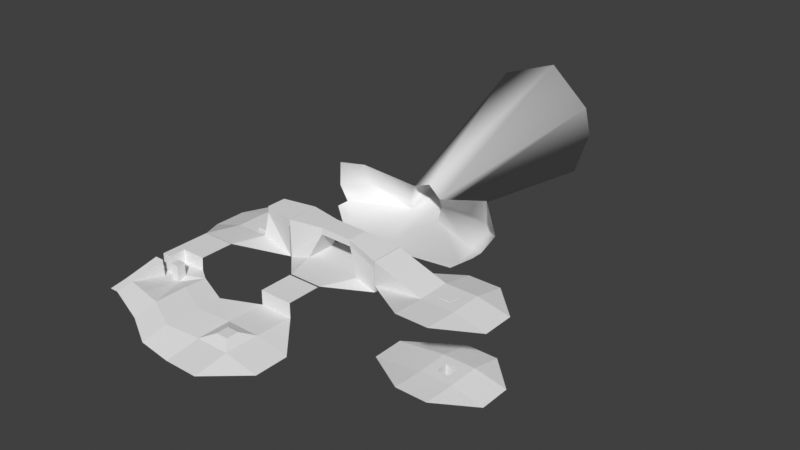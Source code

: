 # Source: fire_trials.blend  (saved by Blender 4.2.66; exported with 4.5.12 LTS)
import bpy
from mathutils import Matrix  # noqa: F401  (used for matrix-valued properties, if any)

bpy.ops.wm.read_factory_settings(use_empty=True)
scene = bpy.context.scene
scene.name = 'Scene'

# ---- collections
col_room_entry = bpy.data.collections.new('room_entry'); scene.collection.children.link(col_room_entry)
col_room_crossing = bpy.data.collections.new('room_crossing'); scene.collection.children.link(col_room_crossing)
col_room_upgrade = bpy.data.collections.new('room_upgrade'); scene.collection.children.link(col_room_upgrade)
col_room_elevator = bpy.data.collections.new('room_elevator'); scene.collection.children.link(col_room_elevator)
col_room_fire_spin = bpy.data.collections.new('room_fire_spin'); scene.collection.children.link(col_room_fire_spin)

# ---- materials (node trees are filled in below, after node groups)
mat_terraintest_default_to_white = bpy.data.materials.new('terraintest_default_to_white')
mat_terraintest_leaves_to_white = bpy.data.materials.new('terraintest_leaves_to_white')
mat_terraintest_treetrunks_to_white = bpy.data.materials.new('terraintest_treetrunks_to_white')
mat_vtx_color_add_alpha = bpy.data.materials.new('vtx_color_add_alpha')
mat_terraintest_treetrunks = bpy.data.materials.new('terraintest_treetrunks')
mat_checker = bpy.data.materials.new('checker')

# ---- node groups
ng_geometry_nodes_001 = bpy.data.node_groups.new('Geometry Nodes.001', 'GeometryNodeTree')
_s = ng_geometry_nodes_001.interface.new_socket(name='Geometry', in_out='OUTPUT', socket_type='NodeSocketGeometry')
_s = ng_geometry_nodes_001.interface.new_socket(name='Geometry', in_out='INPUT', socket_type='NodeSocketGeometry')
ng_geometry_nodes_001.is_modifier = True
_N = ng_geometry_nodes_001.nodes; _L = ng_geometry_nodes_001.links
n0 = _N.new('NodeGroupInput'); n0.name = 'Group Input'; n0.location = (-680, -6)
n1 = _N.new('NodeGroupOutput'); n1.name = 'Group Output'; n1.location = (257, 28)
n2 = _N.new('GeometryNodeInputNamedAttribute'); n2.name = 'Named Attribute'; n2.location = (-382, -142)
n2.data_type = 'FLOAT_COLOR'
n2.inputs[0].default_value = 'Col'
n3 = _N.new('GeometryNodeStoreNamedAttribute'); n3.name = 'Store Named Attribute'; n3.location = (-10, 27)
n3.data_type = 'BYTE_COLOR'
n3.domain = 'CORNER'
n3.inputs[2].default_value = 'Col'
_L.new(n3.outputs[0], n1.inputs[0])
_L.new(n0.outputs[0], n3.inputs[0])
_L.new(n2.outputs[0], n3.inputs[3])
n1.is_active_output = True

# ---- material node trees

# ---- world
world_world = bpy.data.worlds.new('World'); scene.world = world_world
world_world.use_nodes = True; world_world.node_tree.nodes.clear()
_N = world_world.node_tree.nodes; _L = world_world.node_tree.links
n0 = _N.new('ShaderNodeOutputWorld'); n0.name = 'World Output'; n0.location = (300, 300)
n1 = _N.new('ShaderNodeBackground'); n1.name = 'Background'; n1.location = (10, 300)
n1.inputs[0].default_value = (0.05088, 0.05088, 0.05088, 1.0)
_L.new(n1.outputs[0], n0.inputs[0])
n0.is_active_output = True
world_world.color = (0.05088, 0.05088, 0.05088)
world_world.sun_shadow_jitter_overblur = 0.0

# ---- meshes
me_landscape_detailed_009 = bpy.data.meshes.new('landscape_detailed.009')
me_landscape_detailed_009.from_pydata([(-0.1342, -6.358, -13.17), (-4.33, -9.883, -12.78), (-3.691, -10.16, -6.486), (3.739, -9.92, -7.813), (4.102, -9.67, -10.06), (0.6072, -10.02, -4.931), (-4.606, -10.52, -10.05), (3.087, -9.837, -13.42), (0.167, 40.49, -13.34), (10.61, 38.43, -15.39), (-14.2, 36.24, -4.505), (12.72, 38.17, 2.698), (2.614, 37.83, 11.99), (13.89, 38.97, -4.567), (-13.31, 38.28, -13.32), (-11.25, 37.38, 6.979), (0.238, -22.55, -14.57), (-13.69, -20.78, -14.57), (18.02, -21.07, -14.57), (-12.97, -12.9, -13.14), (-14.17, -15.83, -2.121), (-15.88, -11.72, -9.063), (-18.29, -17.54, -12.19), (-18.21, -19.7, -1.245), (-20.44, -17.62, -8.498), (18.27, -11.93, -2.942), (19.17, -10.13, -9.805), (15.5, -13.04, -15.4), (22.3, -16.22, -3.356), (23.43, -15.45, -8.558), (20.28, -15.97, -13.57), (4.053, -22.55, -14.57), (-3.325, -22.55, -14.57), (0.238, -26.49, -14.49), (-13.69, -24.09, -14.57), (18.02, -24.38, -14.57), (-18.29, -20.85, -12.19), (20.28, -19.27, -13.57), (4.053, -26.49, -14.49), (-3.325, -26.49, -14.49)], [], [(4, 13, 9), (1, 14, 10), (11, 8, 13), (4, 3, 11), (3, 5, 12), (0, 7, 9), (2, 6, 10), (10, 8, 15), (14, 8, 10), (15, 8, 12), (12, 8, 11), (5, 2, 15), (0, 8, 14), (13, 8, 9), (4, 9, 7), (1, 10, 6), (4, 11, 13), (3, 12, 11), (0, 9, 8), (2, 10, 15), (5, 15, 12), (0, 14, 1), (0, 1, 17, 32, 16), (7, 0, 16, 31, 18), (1, 6, 21, 19), (6, 2, 20, 21), (19, 21, 24, 22), (21, 20, 23, 24), (4, 7, 27, 26), (3, 4, 26, 25), (26, 27, 30, 29), (25, 26, 29, 28), (1, 19, 22, 17), (18, 30, 27, 7), (30, 18, 35, 37), (31, 16, 33, 38), (18, 31, 38, 35), (17, 22, 36, 34), (32, 17, 34, 39), (16, 32, 39, 33)])
me_landscape_detailed_009.polygons.foreach_set('use_smooth', [True] * 40)
me_landscape_detailed_009.polygons.foreach_set('material_index', [2, 2, 3, 2, 1, 0, 2, 3, 3, 3, 3, 1, 0, 3, 2, 2, 2, 1, 0, 2, 1, 0, 0, 0, 4, 4, 4, 4, 4, 4, 4, 4, 0, 0, 0, 0, 0, 0, 0, 0])
_uv = me_landscape_detailed_009.uv_layers.new(name='UVMap')
_uv.uv.foreach_set('vector', [-8.494, 0.5974, -8.922, 0.5765, -9.076, 0.01691, -9.832, 0.01691, -9.304, 0.01691, -9.351, 0.5508, -6.2, -3.674, -6.955, -3.137, -6.185, -3.292, -8.494, 0.5974, -8.543, 0.986, -8.97, 0.986, 10.27, -0.6478, 10.59, -0.1464, 10.95, -0.5929, -6.955, -3.137, -6.565, -2.899, -6.565, -2.899, -9.721, 0.986, -9.856, 0.559, -9.351, 0.5508, -7.318, -3.772, -6.955, -3.137, -6.966, -4.181, -7.448, -3.42, -6.955, -3.137, -7.318, -3.772, -6.966, -4.181, -6.955, -3.137, -6.41, -4.105, -6.41, -4.105, -6.955, -3.137, -6.2, -3.674, 10.59, -0.1464, 11.17, 0.03701, 11.35, -0.3526, -6.955, -3.137, -6.955, -3.137, -7.448, -3.42, -6.185, -3.292, -6.955, -3.137, -6.565, -2.899, -8.494, 0.5974, -9.076, 0.01691, -8.65, 0.01691, -9.832, 0.01691, -9.351, 0.5508, -9.856, 0.559, -8.494, 0.5974, -8.97, 0.986, -8.922, 0.5765, 10.27, -0.6478, 10.95, -0.5929, 10.64, -0.9819, -6.955, -3.137, -6.565, -2.899, -6.955, -3.137, -9.721, 0.986, -9.351, 0.5508, -9.194, 0.986, 10.59, -0.1464, 11.35, -0.3526, 10.95, -0.5929, -6.955, -3.137, -7.448, -3.42, -7.448, -3.42, -6.955, -3.137, -7.448, -3.42, -7.448, -3.42, -7.202, -3.279, -6.955, -3.137, -6.565, -2.899, -6.955, -3.137, -6.955, -3.137, -6.76, -3.018, -6.565, -2.899, -9.832, 0.01691, -9.856, 0.559, -9.856, 0.559, -9.832, 0.01691, -9.856, 0.559, -9.721, 0.986, -9.721, 0.986, -9.856, 0.559, -9.832, 0.01691, -9.856, 0.559, -9.856, 0.559, -9.832, 0.01691, -9.856, 0.559, -9.721, 0.986, -9.721, 0.986, -9.856, 0.559, -8.494, 0.5974, -8.65, 0.01691, -8.65, 0.01691, -8.494, 0.5974, -8.543, 0.986, -8.494, 0.5974, -8.494, 0.5974, -8.543, 0.986, -8.494, 0.5974, -8.65, 0.01691, -8.65, 0.01691, -8.494, 0.5974, -8.543, 0.986, -8.494, 0.5974, -8.494, 0.5974, -8.543, 0.986, -9.832, 0.01691, -9.832, 0.01691, -9.832, 0.01691, -7.448, -3.42, -6.565, -2.899, -8.65, 0.01691, -8.65, 0.01691, -8.65, 0.01691, -8.65, 0.01691, -6.565, -2.899, -6.565, -2.899, -8.65, 0.01691, -6.76, -3.018, -6.955, -3.137, -6.955, -3.137, -6.76, -3.018, -6.565, -2.899, -6.76, -3.018, -6.76, -3.018, -6.565, -2.899, -7.448, -3.42, -9.832, 0.01691, -9.832, 0.01691, -7.448, -3.42, -7.202, -3.279, -7.448, -3.42, -7.448, -3.42, -7.202, -3.279, -6.955, -3.137, -7.202, -3.279, -7.202, -3.279, -6.955, -3.137])
_ca = me_landscape_detailed_009.color_attributes.new('Col', 'BYTE_COLOR', 'CORNER')
_ca.data.foreach_set('color', [0.08866, 0.1046, 0.4179, 1.0, 0.0356, 0.05448, 0.05951, 1.0, 0.02217, 0.0331, 0.03689, 1.0, 0.2016, 0.2423, 1.0, 1.0, 0.02217, 0.0331, 0.03689, 1.0, 0.02217, 0.0331, 0.03689, 1.0, 0.02217, 0.0331, 0.03689, 1.0, 0.02217, 0.0331, 0.03689, 1.0, 0.0356, 0.05448, 0.05951, 1.0, 0.08866, 0.1046, 0.4179, 1.0, 0.06125, 0.07036, 0.2747, 1.0, 0.02217, 0.0331, 0.03689, 1.0, 0.06125, 0.07036, 0.2747, 1.0, 0.0185, 0.0185, 0.03689, 1.0, 0.02217, 0.0331, 0.03689, 1.0, 0.0185, 0.0185, 0.03689, 1.0, 0.0185, 0.0185, 0.03689, 1.0, 0.02217, 0.0331, 0.03689, 1.0, 0.02624, 0.0331, 0.05448, 1.0, 0.0185, 0.0185, 0.03689, 1.0, 0.02217, 0.0331, 0.03689, 1.0, 0.02217, 0.0331, 0.03689, 1.0, 0.02217, 0.0331, 0.03689, 1.0, 0.02217, 0.0331, 0.03689, 1.0, 0.02217, 0.0331, 0.03689, 1.0, 0.02217, 0.0331, 0.03689, 1.0, 0.02217, 0.0331, 0.03689, 1.0, 0.02217, 0.0331, 0.03689, 1.0, 0.02217, 0.0331, 0.03689, 1.0, 0.02217, 0.0331, 0.03689, 1.0, 0.02217, 0.0331, 0.03689, 1.0, 0.02217, 0.0331, 0.03689, 1.0, 0.02217, 0.0331, 0.03689, 1.0, 0.0185, 0.0185, 0.03689, 1.0, 0.02624, 0.0331, 0.05448, 1.0, 0.02217, 0.0331, 0.03689, 1.0, 0.0185, 0.0185, 0.03689, 1.0, 0.02217, 0.0331, 0.03689, 1.0, 0.02217, 0.0331, 0.03689, 1.0, 0.0356, 0.05448, 0.05951, 1.0, 0.02217, 0.0331, 0.03689, 1.0, 0.02217, 0.0331, 0.03689, 1.0, 0.08866, 0.1046, 0.4179, 1.0, 0.02217, 0.0331, 0.03689, 1.0, 0.0185, 0.0185, 0.03689, 1.0, 0.2016, 0.2423, 1.0, 1.0, 0.02217, 0.0331, 0.03689, 1.0, 0.0185, 0.0185, 0.03689, 1.0, 0.08866, 0.1046, 0.4179, 1.0, 0.02217, 0.0331, 0.03689, 1.0, 0.0356, 0.05448, 0.05951, 1.0, 0.06125, 0.07036, 0.2747, 1.0, 0.02217, 0.0331, 0.03689, 1.0, 0.02217, 0.0331, 0.03689, 1.0, 0.0185, 0.0185, 0.03689, 1.0, 0.02217, 0.0331, 0.03689, 1.0, 0.02217, 0.0331, 0.03689, 1.0, 0.02624, 0.0331, 0.05448, 1.0, 0.02217, 0.0331, 0.03689, 1.0, 0.02217, 0.0331, 0.03689, 1.0, 0.0185, 0.0185, 0.03689, 1.0, 0.02217, 0.0331, 0.03689, 1.0, 0.02217, 0.0331, 0.03689, 1.0, 0.0185, 0.0185, 0.03689, 1.0, 0.02217, 0.0331, 0.03689, 1.0, 0.2016, 0.2423, 1.0, 1.0, 0.0185, 0.0185, 0.03689, 1.0, 0.2016, 0.2423, 1.0, 1.0, 0.0185, 0.0185, 0.03689, 1.0, 0.0185, 0.0185, 0.03689, 1.0, 0.0185, 0.0185, 0.03689, 1.0, 0.0185, 0.0185, 0.03689, 1.0, 0.0185, 0.0185, 0.03689, 1.0, 0.0185, 0.0185, 0.03689, 1.0, 0.0185, 0.0185, 0.03689, 1.0, 0.0185, 0.0185, 0.03689, 1.0, 0.2016, 0.2423, 1.0, 1.0, 0.0185, 0.0185, 0.03689, 1.0, 0.2016, 0.2423, 1.0, 1.0, 0.01161, 0.01161, 0.03689, 1.0, 0.0185, 0.0185, 0.03689, 1.0, 0.02624, 0.0331, 0.05448, 1.0, 0.2016, 0.2423, 0.9911, 1.0, 0.2016, 0.2423, 1.0, 1.0, 0.01161, 0.01161, 0.03689, 1.0, 0.2016, 0.2423, 1.0, 1.0, 0.02315, 0.02416, 0.05781, 1.0, 0.01161, 0.01161, 0.03689, 1.0, 0.2016, 0.2423, 1.0, 1.0, 0.2016, 0.2423, 0.9911, 1.0, 0.02624, 0.0331, 0.05448, 1.0, 0.02315, 0.02416, 0.05781, 1.0, 0.08866, 0.1046, 0.4179, 1.0, 0.0185, 0.0185, 0.03689, 1.0, 0.01161, 0.01161, 0.03689, 1.0, 0.2016, 0.2423, 1.0, 1.0, 0.06125, 0.07036, 0.2747, 1.0, 0.08866, 0.1046, 0.4179, 1.0, 0.2016, 0.2423, 1.0, 1.0, 0.1912, 0.2307, 0.9473, 1.0, 0.2016, 0.2423, 1.0, 1.0, 0.01161, 0.01161, 0.03689, 1.0, 0.016, 0.01681, 0.05613, 1.0, 0.1981, 0.2384, 0.9911, 1.0, 0.1912, 0.2307, 0.9473, 1.0, 0.2016, 0.2423, 1.0, 1.0, 0.1981, 0.2384, 0.9911, 1.0, 0.2016, 0.2423, 0.9911, 1.0, 0.2016, 0.2423, 1.0, 1.0, 0.01161, 0.01161, 0.03689, 1.0, 0.01161, 0.01161, 0.03689, 1.0, 0.0185, 0.0185, 0.03689, 1.0, 0.0185, 0.0185, 0.03689, 1.0, 0.016, 0.01681, 0.05613, 1.0, 0.01161, 0.01161, 0.03689, 1.0, 0.0185, 0.0185, 0.03689, 1.0, 0.016, 0.01681, 0.05613, 1.0, 0.0185, 0.0185, 0.03689, 1.0, 0.0185, 0.0185, 0.03689, 1.0, 0.016, 0.01681, 0.05613, 1.0, 0.0185, 0.0185, 0.03689, 1.0, 0.0185, 0.0185, 0.03689, 1.0, 0.0185, 0.0185, 0.03689, 1.0, 0.0185, 0.0185, 0.03689, 1.0, 0.0185, 0.0185, 0.03689, 1.0, 0.0185, 0.0185, 0.03689, 1.0, 0.0185, 0.0185, 0.03689, 1.0, 0.0185, 0.0185, 0.03689, 1.0, 0.0185, 0.0185, 0.03689, 1.0, 0.01161, 0.01161, 0.03689, 1.0, 0.01161, 0.01161, 0.03689, 1.0, 0.0185, 0.0185, 0.03689, 1.0, 0.0185, 0.0185, 0.03689, 1.0, 0.0185, 0.0185, 0.03689, 1.0, 0.0185, 0.0185, 0.03689, 1.0, 0.0185, 0.0185, 0.03689, 1.0, 0.0185, 0.0185, 0.03689, 1.0, 0.0185, 0.0185, 0.03689, 1.0, 0.0185, 0.0185, 0.03689, 1.0, 0.0185, 0.0185, 0.03689, 1.0])
_ca = me_landscape_detailed_009.color_attributes.new('Alpha', 'BYTE_COLOR', 'CORNER')
_ca.data.foreach_set('color', [0.0, 0.0, 0.0, 1.0, 0.5333, 0.5333, 0.5333, 1.0, 0.5333, 0.5333, 0.5333, 1.0, 0.2831, 0.2747, 0.3372, 1.0, 0.5333, 0.5333, 0.5333, 1.0, 0.5333, 0.5333, 0.5333, 1.0, 0.5333, 0.5333, 0.5333, 1.0, 0.5333, 0.5333, 0.5333, 1.0, 0.5333, 0.5333, 0.5333, 1.0, 0.0, 0.0, 0.0, 1.0, 0.006995, 0.006995, 0.006995, 1.0, 0.5333, 0.5333, 0.5333, 1.0, 0.006995, 0.006995, 0.006995, 1.0, 0.002125, 0.002125, 0.002125, 1.0, 0.5333, 0.5333, 0.5333, 1.0, 0.4735, 0.4621, 0.5647, 1.0, 0.2664, 0.2623, 0.3231, 1.0, 0.5333, 0.5333, 0.5333, 1.0, 0.001214, 0.001214, 0.001214, 1.0, 0.0, 0.0, 0.0, 1.0, 0.5333, 0.5333, 0.5333, 1.0, 0.5333, 0.5333, 0.5333, 1.0, 0.5333, 0.5333, 0.5333, 1.0, 0.5333, 0.5333, 0.5333, 1.0, 0.5333, 0.5333, 0.5333, 1.0, 0.5333, 0.5333, 0.5333, 1.0, 0.5333, 0.5333, 0.5333, 1.0, 0.5333, 0.5333, 0.5333, 1.0, 0.5333, 0.5333, 0.5333, 1.0, 0.5333, 0.5333, 0.5333, 1.0, 0.5333, 0.5333, 0.5333, 1.0, 0.5333, 0.5333, 0.5333, 1.0, 0.5333, 0.5333, 0.5333, 1.0, 0.002125, 0.002125, 0.002125, 1.0, 0.001214, 0.001214, 0.001214, 1.0, 0.5333, 0.5333, 0.5333, 1.0, 0.4735, 0.4621, 0.5647, 1.0, 0.5333, 0.5333, 0.5333, 1.0, 0.5333, 0.5333, 0.5333, 1.0, 0.5333, 0.5333, 0.5333, 1.0, 0.5333, 0.5333, 0.5333, 1.0, 0.5333, 0.5333, 0.5333, 1.0, 0.0, 0.0, 0.0, 1.0, 0.5333, 0.5333, 0.5333, 1.0, 0.2664, 0.2623, 0.3231, 1.0, 0.2831, 0.2747, 0.3372, 1.0, 0.5333, 0.5333, 0.5333, 1.0, 0.0, 0.0, 0.0, 1.0, 0.0, 0.0, 0.0, 1.0, 0.5333, 0.5333, 0.5333, 1.0, 0.5333, 0.5333, 0.5333, 1.0, 0.006995, 0.006995, 0.006995, 1.0, 0.5333, 0.5333, 0.5333, 1.0, 0.5333, 0.5333, 0.5333, 1.0, 0.4735, 0.4621, 0.5647, 1.0, 0.5333, 0.5333, 0.5333, 1.0, 0.5333, 0.5333, 0.5333, 1.0, 0.001214, 0.001214, 0.001214, 1.0, 0.5333, 0.5333, 0.5333, 1.0, 0.5333, 0.5333, 0.5333, 1.0, 0.002125, 0.002125, 0.002125, 1.0, 0.5333, 0.5333, 0.5333, 1.0, 0.5333, 0.5333, 0.5333, 1.0, 0.4735, 0.4621, 0.5647, 1.0, 0.5333, 0.5333, 0.5333, 1.0, 0.2831, 0.2747, 0.3372, 1.0, 0.4735, 0.4621, 0.5647, 1.0, 0.2831, 0.2747, 0.3372, 1.0, 0.04971, 0.04971, 0.04971, 1.0, 0.04971, 0.04971, 0.04971, 1.0, 0.04817, 0.04817, 0.04817, 1.0, 0.2664, 0.2623, 0.3231, 1.0, 0.4735, 0.4621, 0.5647, 1.0, 0.04817, 0.04817, 0.04817, 1.0, 0.04817, 0.04817, 0.04817, 1.0, 0.04817, 0.04817, 0.04817, 1.0, 0.2831, 0.2747, 0.3372, 1.0, 0.0, 0.0, 0.0, 1.0, 0.0, 0.0, 0.0, 1.0, 0.0, 0.0, 0.0, 1.0, 0.0, 0.0, 0.0, 1.0, 0.001214, 0.001214, 0.001214, 1.0, 0.001214, 0.001214, 0.001214, 1.0, 0.0, 0.0, 0.0, 1.0, 0.0, 0.0, 0.0, 1.0, 0.0, 0.0, 0.0, 1.0, 0.0, 0.0, 0.0, 1.0, 0.0, 0.0, 0.0, 1.0, 0.0, 0.0, 0.0, 1.0, 0.001214, 0.001214, 0.001214, 1.0, 0.001214, 0.001214, 0.001214, 1.0, 0.0, 0.0, 0.0, 1.0, 0.0, 0.0, 0.0, 1.0, 0.2664, 0.2623, 0.3231, 1.0, 0.0, 0.0, 0.0, 1.0, 0.0, 0.0, 0.0, 1.0, 0.006995, 0.006995, 0.006995, 1.0, 0.0, 0.0, 0.0, 1.0, 0.0, 0.0, 0.0, 1.0, 0.006995, 0.006995, 0.006995, 1.0, 0.0, 0.0, 0.0, 1.0, 0.0, 0.0, 0.0, 1.0, 0.0, 0.0, 0.0, 1.0, 0.0, 0.0, 0.0, 1.0, 0.006995, 0.006995, 0.006995, 1.0, 0.0, 0.0, 0.0, 1.0, 0.0, 0.0, 0.0, 1.0, 0.006995, 0.006995, 0.006995, 1.0, 0.2831, 0.2747, 0.3372, 1.0, 0.0, 0.0, 0.0, 1.0, 0.0, 0.0, 0.0, 1.0, 0.04971, 0.04971, 0.04971, 1.0, 0.04817, 0.04817, 0.04817, 1.0, 0.0, 0.0, 0.0, 1.0, 0.0, 0.0, 0.0, 1.0, 0.2664, 0.2623, 0.3231, 1.0, 0.0, 0.0, 0.0, 1.0, 0.04817, 0.04817, 0.04817, 1.0, 0.04817, 0.04817, 0.04817, 1.0, 0.0, 0.0, 0.0, 1.0, 0.04817, 0.04817, 0.04817, 1.0, 0.04817, 0.04817, 0.04817, 1.0, 0.04817, 0.04817, 0.04817, 1.0, 0.04817, 0.04817, 0.04817, 1.0, 0.04817, 0.04817, 0.04817, 1.0, 0.04817, 0.04817, 0.04817, 1.0, 0.04817, 0.04817, 0.04817, 1.0, 0.04817, 0.04817, 0.04817, 1.0, 0.04971, 0.04971, 0.04971, 1.0, 0.0, 0.0, 0.0, 1.0, 0.0, 0.0, 0.0, 1.0, 0.04971, 0.04971, 0.04971, 1.0, 0.04971, 0.04971, 0.04971, 1.0, 0.04971, 0.04971, 0.04971, 1.0, 0.04971, 0.04971, 0.04971, 1.0, 0.04971, 0.04971, 0.04971, 1.0, 0.04817, 0.04817, 0.04817, 1.0, 0.04971, 0.04971, 0.04971, 1.0, 0.04971, 0.04971, 0.04971, 1.0, 0.04817, 0.04817, 0.04817, 1.0])
me_landscape_detailed_009.materials.append(mat_terraintest_default_to_white)
me_landscape_detailed_009.materials.append(mat_terraintest_leaves_to_white)
me_landscape_detailed_009.materials.append(mat_terraintest_treetrunks_to_white)
me_landscape_detailed_009.materials.append(mat_vtx_color_add_alpha)
me_landscape_detailed_009.materials.append(mat_terraintest_treetrunks)
me_landscape_detailed_009.use_paint_bone_selection = False
me_landscape_detailed_009.use_paint_mask_vertex = True
me_landscape_detailed_009.update()
me_door = bpy.data.meshes.new('door')
me_door.from_pydata([], [], [])
me_door.materials.append(None)
me_door.update()
me_sphere = bpy.data.meshes.new('Sphere')
me_sphere.from_pydata([], [], [])
me_sphere.materials.append(None)
me_sphere.materials.append(None)
me_sphere.update()
me_plane = bpy.data.meshes.new('Plane')
me_plane.from_pydata([(-4.069, -12.21, 2.05), (4.069, -12.21, 2.05), (4.069, 12.21, 3.821e-07), (-4.069, 12.21, 3.821e-07), (-12.21, 4.069, 3.821e-07), (-12.21, -4.069, 3.821e-07), (12.21, -4.069, 3.821e-07), (12.21, 4.069, 3.821e-07), (-6.798, -4.069, 1.618), (-6.798, 4.069, 1.618), (7.248, -4.069, 1.618), (7.248, 4.069, 1.618), (-1.502, -1.502, 1.618), (-1.502, 1.502, 1.618), (1.502, -1.502, 1.618), (1.502, 1.502, 1.618), (-12.21, 4.069, 7.649), (-12.21, -4.069, 7.649), (-4.069, -2.5, 7.649), (-4.069, 2.5, 7.649), (12.21, -4.069, 5.864), (12.21, 4.069, 5.864), (4.069, -2.5, 7.482), (4.069, 2.5, 7.482), (-12.21, -4.069, 9.265), (-12.21, 4.069, 9.265), (-4.069, -2.5, 9.265), (-4.069, 2.5, 9.265), (12.21, -4.069, 7.48), (12.21, 4.069, 7.48), (4.069, -2.5, 9.098), (4.069, 2.5, 9.098)], [], [(3, 4, 9), (2, 11, 7), (9, 11, 2, 3), (0, 1, 10, 8), (11, 9, 13, 15), (18, 17, 5, 8), (6, 10, 1), (11, 10, 22, 23), (8, 5, 0), (10, 11, 15, 14), (9, 8, 12, 13), (8, 10, 14, 12), (13, 12, 14, 15), (20, 21, 29, 28), (18, 8, 9, 19), (4, 16, 19, 9), (22, 20, 28, 30), (6, 7, 21, 20), (10, 6, 20, 22), (7, 11, 23, 21), (24, 26, 27, 25), (30, 28, 29, 31), (19, 16, 25, 27), (22, 30, 26, 18), (21, 23, 31, 29), (27, 26, 30, 31), (17, 18, 26, 24), (16, 17, 24, 25), (27, 31, 23, 19), (19, 23, 22, 18)])
_uv = me_plane.uv_layers.new(name='UVMap')
_uv.uv.foreach_set('vector', [0.01182, 1.979, -0.9764, 0.9906, 0.01182, 0.9906, 1.0, 1.979, 1.0, 0.9906, 1.988, 0.9906, 0.01182, 0.9906, 1.0, 0.9906, 1.0, 1.979, 0.01182, 1.979, 0.01182, -0.9859, 1.0, -0.9859, 1.0, 0.002301, 0.01182, 0.002301, 1.0, 0.9906, 0.01182, 0.9906, 0.3236, 0.6788, 0.6883, 0.6788, 0.01182, 0.002301, -0.9764, 0.002301, -0.9764, 0.002301, 0.01182, 0.002301, 1.988, 0.002301, 1.0, 0.002301, 1.0, -0.9859, 1.0, 0.9906, 1.0, 0.002301, 1.0, 0.002301, 1.0, 0.9906, 0.01182, 0.002301, -0.9764, 0.002301, 0.01182, -0.9859, 1.0, 0.002301, 1.0, 0.9906, 0.6883, 0.6788, 0.6883, 0.314, 0.01182, 0.9906, 0.01182, 0.002301, 0.3236, 0.314, 0.3236, 0.6788, 0.01182, 0.002301, 1.0, 0.002301, 0.6883, 0.314, 0.3236, 0.314, 0.3236, 0.6788, 0.3236, 0.314, 0.6883, 0.314, 0.6883, 0.6788, 0.0, 0.0, 0.0, 0.0, 0.0, 0.0, 0.0, 0.0, 0.01182, 0.002301, 0.01182, 0.002301, 0.01182, 0.9906, 0.01182, 0.9906, -0.9764, 0.9906, -0.9764, 0.9906, 0.01182, 0.9906, 0.01182, 0.9906, 1.0, 0.002301, 1.988, 0.002301, 1.988, 0.002301, 1.0, 0.002301, 0.0, 0.0, 0.0, 0.0, 0.0, 0.0, 0.0, 0.0, 1.0, 0.002301, 1.988, 0.002301, 1.988, 0.002301, 1.0, 0.002301, 1.988, 0.9906, 1.0, 0.9906, 1.0, 0.9906, 1.988, 0.9906, -0.9764, 0.002301, 0.01182, 0.002301, 0.01182, 0.9906, -0.9764, 0.9906, 1.0, 0.002301, 1.988, 0.002301, 1.988, 0.9906, 1.0, 0.9906, 0.01182, 0.9906, -0.9764, 0.9906, -0.9764, 0.9906, 0.01182, 0.9906, 1.0, 0.002301, 1.0, 0.002301, 0.01182, 0.002301, 0.01182, 0.002301, 1.988, 0.9906, 1.0, 0.9906, 1.0, 0.9906, 1.988, 0.9906, 0.01182, 0.9906, 0.01182, 0.002301, 1.0, 0.002301, 1.0, 0.9906, -0.9764, 0.002301, 0.01182, 0.002301, 0.01182, 0.002301, -0.9764, 0.002301, 0.0, 0.0, 0.0, 0.0, 0.0, 0.0, 0.0, 0.0, 0.01182, 0.9906, 1.0, 0.9906, 1.0, 0.9906, 0.01182, 0.9906, 0.01182, 0.9906, 1.0, 0.9906, 1.0, 0.002301, 0.01182, 0.002301])
_ca = me_plane.color_attributes.new('Col', 'FLOAT_COLOR', 'POINT')
_ca.data.foreach_set('color', [1.0, 0.9909, 0.9638, 1.0, 1.0, 0.9909, 0.9638, 1.0, 1.0, 0.9909, 0.9638, 1.0, 1.0, 0.9909, 0.9638, 1.0, 1.0, 0.9909, 0.9638, 1.0, 0.9962, 0.9871, 0.9601, 1.0, 1.0, 0.9909, 0.9638, 1.0, 1.0, 0.9909, 0.9638, 1.0, 1.0, 0.9909, 0.9638, 1.0, 1.0, 0.9909, 0.9638, 1.0, 1.0, 0.9909, 0.9638, 1.0, 1.0, 0.9909, 0.9638, 1.0, 1.0, 0.9909, 0.9638, 1.0, 1.0, 0.9909, 0.9638, 1.0, 1.0, 0.9909, 0.9638, 1.0, 1.0, 0.9909, 0.9638, 1.0, 1.0, 0.9909, 0.9638, 1.0, 0.9962, 0.9871, 0.9601, 1.0, 1.0, 0.9909, 0.9638, 1.0, 1.0, 0.9909, 0.9638, 1.0, 1.0, 0.9909, 0.9638, 1.0, 1.0, 0.9909, 0.9638, 1.0, 1.0, 0.9909, 0.9638, 1.0, 1.0, 0.9909, 0.9638, 1.0, 0.9962, 0.9871, 0.9601, 1.0, 1.0, 0.9909, 0.9638, 1.0, 1.0, 0.9909, 0.9638, 1.0, 1.0, 0.9909, 0.9638, 1.0, 1.0, 0.9909, 0.9638, 1.0, 1.0, 0.9909, 0.9638, 1.0, 1.0, 0.9909, 0.9638, 1.0, 1.0, 0.9909, 0.9638, 1.0])
me_plane.materials.append(mat_checker)
me_plane.update()
me_cube_002 = bpy.data.meshes.new('Cube.002')
me_cube_002.from_pydata([(-1.0, -1.0, -1.0), (-1.0, -1.0, 1.0), (-1.0, 1.0, -1.0), (-1.0, 1.0, 1.0), (1.0, -1.0, -1.0), (1.0, -1.0, 1.0), (1.0, 1.0, -1.0), (1.0, 1.0, 1.0)], [], [(0, 1, 3, 2), (2, 3, 7, 6), (6, 7, 5, 4), (4, 5, 1, 0), (2, 6, 4, 0), (7, 3, 1, 5)])
_uv = me_cube_002.uv_layers.new(name='UVMap')
_uv.uv.foreach_set('vector', [0.0, 0.0, 0.0, 1.0, 1.0, 1.0, 1.0, 0.0, 0.0, 0.0, 0.0, 1.0, 1.0, 1.0, 1.0, 0.0, 1.0, 0.0, 1.0, 1.0, 0.0, 1.0, 0.0, 0.0, 1.0, 0.0, 1.0, 1.0, 0.0, 1.0, 0.0, 0.0, 0.0, 1.0, 1.0, 1.0, 1.0, 0.0, 0.0, 0.0, 1.0, 1.0, 0.0, 1.0, 0.0, 0.0, 1.0, 0.0])
_ca = me_cube_002.color_attributes.new('Col', 'FLOAT_COLOR', 'POINT')
_ca.data.foreach_set('color', [0.0, 0.0, 0.0, 1.0, 0.2795, 0.5577, 0.999, 1.0, 0.0, 0.0, 0.0, 1.0, 0.2297, 0.5409, 1.0, 1.0, 0.0, 0.0, 0.0, 1.0, 0.3161, 0.5717, 0.998, 1.0, 0.0, 0.0, 0.0, 1.0, 0.2297, 0.5409, 1.0, 1.0])
me_cube_002.materials.append(mat_checker)
me_cube_002.update()
me_plane_002 = bpy.data.meshes.new('Plane.002')
me_plane_002.from_pydata([(-4.069, -12.21, 0.5457), (4.069, -12.21, 0.5457), (4.069, 13.42, 1.234), (-4.069, 13.42, 1.234), (12.21, -4.069, 3.821e-07), (12.21, 4.069, 3.821e-07), (-4.069, -4.069, 1.618), (-4.069, 4.069, 1.618), (4.069, -4.069, 1.618), (4.069, 4.069, 1.618), (-1.502, -1.502, 2.614), (-1.502, 1.502, 2.614), (1.502, -1.502, 2.614), (1.502, 1.502, 2.614), (4.069, 13.42, 4.738), (-4.069, 13.42, 4.738), (4.069, 21.69, 4.738), (-4.069, 21.69, 4.738), (-11.41, -12.01, 1.583), (-11.53, 8.352, 2.271), (-11.53, -5.728, 2.656), (-11.53, 2.324, 2.656), (-18.6, -8.162, 2.53), (-18.78, 10.92, 3.218), (-18.78, -2.372, 3.602), (-18.78, 5.33, 3.602), (-21.87, 13.14, 6.179), (-30.01, 13.14, 6.179), (-21.87, 21.42, 6.179), (-30.01, 21.42, 6.179), (-27.87, 13.14, 6.179), (-27.87, 21.42, 6.179), (-30.01, 9.111, 6.179), (-27.87, 9.111, 6.179), (-30.01, -1.145, 4.422), (-30.01, 7.132, 6.179), (-27.87, -1.145, 4.422), (-27.87, 7.132, 6.179), (-30.01, -5.172, 3.8), (-27.87, -5.172, 3.8), (-30.01, 9.111, 3.179), (-27.87, 9.111, 3.179), (-30.01, 7.132, 3.179), (-27.87, 7.132, 3.179), (-30.01, 9.111, 2.179), (-27.87, 9.111, 2.179), (-30.01, 7.132, 2.179), (-27.87, 7.132, 2.179), (-23.02, 9.111, 3.179), (-23.02, 7.132, 2.549), (-23.02, 9.111, 2.179), (-23.02, 7.132, 2.179), (-27.53, 9.111, 2.179), (-27.53, 7.132, 2.179), (-27.53, 7.132, 2.549), (-21.87, 12.93, 3.241), (-27.53, 12.93, 3.241), (-27.53, 9.111, 3.21), (-23.24, -6.667, 3.165), (-23.33, -1.759, 4.012)], [], [(2, 9, 5), (7, 9, 2, 3), (0, 1, 8, 6), (9, 7, 11, 13), (4, 8, 1), (8, 9, 13, 12), (7, 6, 10, 11), (6, 8, 12, 10), (11, 10, 12, 13), (5, 9, 8, 4), (3, 2, 14, 15), (15, 14, 16, 17), (6, 7, 21, 20), (0, 6, 20, 18), (7, 3, 19, 21), (20, 21, 25, 24), (18, 20, 24, 22), (21, 19, 23, 25), (30, 26, 28, 31), (27, 30, 31, 29), (30, 27, 32, 33), (58, 59, 36, 39), (34, 36, 37, 35), (36, 34, 38, 39), (35, 37, 43, 42), (33, 32, 40, 41), (42, 43, 47, 46), (41, 40, 44, 45), (45, 44, 46, 47), (52, 53, 51, 50), (57, 52, 50, 48), (53, 54, 49, 51), (49, 48, 50, 51), (46, 44, 40, 42), (47, 43, 54, 53), (41, 45, 52, 57), (45, 47, 53, 52), (30, 33, 57, 56), (26, 30, 56, 55), (41, 57, 33), (55, 56, 57, 48), (55, 48, 23), (23, 48, 49, 25), (22, 24, 59, 58), (24, 25, 49, 59), (59, 49, 54, 36), (43, 37, 54), (37, 36, 54)])
_uv = me_plane_002.uv_layers.new(name='UVMap')
_uv.uv.foreach_set('vector', [2.75, 1.964, 2.75, 0.42, 4.095, 0.42, 1.405, 0.42, 2.75, 0.42, 2.75, 1.964, 1.405, 1.964, 1.405, -2.27, 2.75, -2.27, 2.75, -0.925, 1.405, -0.925, 2.75, 0.42, 1.405, 0.42, 1.829, -0.004321, 2.325, -0.004321, 4.095, -0.925, 2.75, -0.925, 2.75, -2.27, 2.75, -0.925, 2.75, 0.42, 2.325, -0.004321, 2.325, -0.5007, 1.405, 0.42, 1.405, -0.925, 1.829, -0.5007, 1.829, -0.004321, 1.405, -0.925, 2.75, -0.925, 2.325, -0.5007, 1.829, -0.5007, 1.829, -0.004321, 1.829, -0.5007, 2.325, -0.5007, 2.325, -0.004321, 4.095, 0.42, 2.75, 0.42, 2.75, -0.925, 4.095, -0.925, 1.405, 0.3072, 2.75, 0.3072, 2.75, 0.8862, 1.405, 0.8862, 1.405, 1.964, 2.75, 1.964, 2.75, 3.332, 1.405, 3.332, 1.405, -0.925, 1.405, 0.42, 0.1726, 0.1315, 0.1726, -1.199, 1.405, -2.27, 1.405, -0.925, 0.1726, -1.199, 0.1918, -2.237, 1.405, 0.42, 1.405, 1.964, 0.1726, 1.128, 0.1726, 0.1315, 0.1726, -1.199, 0.1726, 0.1315, -1.026, 0.6283, -1.026, -0.6445, 0.1918, -2.237, 0.1726, -1.199, -1.026, -0.6445, -0.9971, -1.601, 0.1726, 0.1315, 0.1726, 1.128, -1.026, 1.552, -1.026, 0.6283, -2.529, 1.919, -1.538, 1.919, -1.538, 3.286, -2.529, 3.286, -2.883, 1.919, -2.529, 1.919, -2.529, 3.286, -2.883, 3.286, -2.529, 1.919, -2.883, 1.919, -2.883, 1.253, -2.529, 1.253, -1.763, -1.354, -1.777, -0.5432, -2.529, -0.4418, -2.529, -1.107, -2.883, -0.4418, -2.529, -0.4418, -2.529, 0.926, -2.883, 0.926, -2.529, -0.4418, -2.883, -0.4418, -2.883, -1.107, -2.529, -1.107, -2.883, 1.124, -2.529, 1.124, -2.529, 0.6286, -2.883, 0.6286, -2.529, 1.124, -2.883, 1.124, -2.883, 0.6286, -2.529, 0.6286, -2.883, 0.6286, -2.529, 0.6286, -2.529, 0.4633, -2.883, 0.4633, -2.529, 0.6286, -2.883, 0.6286, -2.883, 0.4633, -2.529, 0.4633, -2.529, 1.253, -2.883, 1.253, -2.883, 0.926, -2.529, 0.926, -2.471, 1.253, -2.471, 0.926, -1.727, 0.926, -1.727, 1.253, -2.471, 0.6337, -2.471, 0.4633, -1.727, 0.4633, -1.727, 0.6286, -2.471, 0.4633, -2.471, 0.5244, -1.727, 0.5244, -1.727, 0.4633, -0.5032, 0.5244, -0.1761, 0.6286, -0.1761, 0.4633, -0.5032, 0.4633, -0.5032, 0.4633, -0.1761, 0.4633, -0.1761, 0.6286, -0.5032, 0.6286, -2.529, 0.4633, -2.529, 0.6286, -2.471, 0.5244, -2.471, 0.4633, -2.529, 0.6286, -2.529, 0.4633, -2.471, 0.4633, -2.471, 0.6337, -2.529, 1.253, -2.529, 0.926, -2.471, 0.926, -2.471, 1.253, 0.4893, 1.124, -0.1761, 1.124, -0.1761, 0.6337, 0.4549, 0.6388, -1.538, 1.124, -2.529, 1.124, -2.471, 0.6388, -1.538, 0.6388, -2.529, 0.6286, -2.471, 0.6337, -2.529, 1.124, -1.538, 1.884, -2.471, 1.884, -2.471, 1.253, -1.727, 1.253, -1.538, 1.884, -1.727, 1.253, -1.026, 1.552, -1.026, 1.552, -1.727, 1.253, -1.727, 0.926, -1.026, 0.6283, -0.9971, -1.601, -1.026, -0.6445, -1.777, -0.5432, -1.763, -1.354, -1.026, -0.6445, -1.026, 0.6283, -1.727, 0.926, -1.777, -0.5432, -1.777, -0.5432, -1.727, 0.926, -2.471, 0.926, -2.529, -0.4418, -2.529, 0.6286, -2.529, 1.124, -2.471, 0.5244, -0.5032, 1.124, -1.871, 0.834, -0.5032, 0.5244])
_ca = me_plane_002.color_attributes.new('Col', 'FLOAT_COLOR', 'POINT')
_ca.data.foreach_set('color', [0.06624, 0.09755, 0.1526, 1.0, 0.03818, 0.08158, 0.1436, 1.0, 0.03772, 0.08137, 0.1435, 1.0, 0.03772, 0.08137, 0.1435, 1.0, 0.0391, 0.08201, 0.1438, 1.0, 0.04382, 0.0843, 0.145, 1.0, 1.0, 0.9909, 0.9638, 1.0, 1.0, 0.9909, 0.9638, 1.0, 0.9606, 0.952, 0.9266, 1.0, 0.3861, 0.3883, 0.3935, 1.0, 1.0, 0.9909, 0.9638, 1.0, 1.0, 0.9909, 0.9638, 1.0, 1.0, 0.9909, 0.9638, 1.0, 1.0, 0.9909, 0.9638, 1.0, 0.03785, 0.08143, 0.1435, 1.0, 0.03781, 0.08141, 0.1435, 1.0, 0.04283, 0.08381, 0.1448, 1.0, 0.1433, 0.159, 0.1949, 1.0, 0.1482, 0.1633, 0.1982, 1.0, 0.06885, 0.155, 0.2798, 1.0, 0.03772, 0.08137, 0.1435, 1.0, 0.03792, 0.08186, 0.1444, 1.0, 0.08665, 0.1963, 0.3555, 1.0, 0.08666, 0.1963, 0.3555, 1.0, 0.08667, 0.1963, 0.3555, 1.0, 0.08665, 0.1963, 0.3555, 1.0, 0.9861, 0.9776, 0.9522, 1.0, 1.0, 0.9909, 0.9638, 1.0, 1.0, 0.9909, 0.9638, 1.0, 1.0, 0.9909, 0.9638, 1.0, 1.0, 0.9909, 0.9638, 1.0, 1.0, 0.9909, 0.9638, 1.0, 1.0, 0.9909, 0.9638, 1.0, 0.9987, 0.9896, 0.9627, 1.0, 0.08791, 0.1969, 0.3558, 1.0, 0.9993, 0.9903, 0.9633, 1.0, 0.08703, 0.1965, 0.3556, 1.0, 0.9043, 0.8992, 0.8841, 1.0, 0.4994, 0.5181, 0.5675, 1.0, 0.1959, 0.2606, 0.3891, 1.0, 1.0, 0.9909, 0.9638, 1.0, 1.0, 0.9909, 0.9638, 1.0, 0.96, 0.9525, 0.9303, 1.0, 0.444, 0.4677, 0.5289, 1.0, 1.0, 0.9909, 0.9638, 1.0, 0.9228, 0.917, 0.8994, 1.0, 0.9669, 0.9592, 0.9361, 1.0, 0.4783, 0.4989, 0.5526, 1.0, 0.08666, 0.1963, 0.3555, 1.0, 0.08665, 0.1963, 0.3555, 1.0, 0.08678, 0.1964, 0.3556, 1.0, 0.08665, 0.1963, 0.3555, 1.0, 0.8737, 0.87, 0.8588, 1.0, 0.3577, 0.3912, 0.4731, 1.0, 0.3301, 0.3674, 0.4566, 1.0, 0.08724, 0.1966, 0.3556, 1.0, 1.0, 0.9909, 0.9638, 1.0, 0.8814, 0.8774, 0.8652, 1.0, 0.1519, 0.2309, 0.3728, 1.0, 0.08666, 0.1963, 0.3555, 1.0])
me_plane_002.materials.append(mat_checker)
me_plane_002.update()
me_cube_003 = bpy.data.meshes.new('Cube.003')
me_cube_003.from_pydata([(-1.0, -2.0, -0.15), (-1.0, -2.0, 0.15), (-1.0, 2.0, -0.15), (-1.0, 2.0, 0.15), (1.0, -2.0, -0.15), (1.0, -2.0, 0.15), (1.0, 2.0, -0.15), (1.0, 2.0, 0.15)], [], [(0, 1, 3, 2), (2, 3, 7, 6), (6, 7, 5, 4), (4, 5, 1, 0), (2, 6, 4, 0), (7, 3, 1, 5)])
_uv = me_cube_003.uv_layers.new(name='UVMap')
_uv.uv.foreach_set('vector', [0.0, 0.0, 0.0, 1.0, 1.0, 1.0, 1.0, 0.0, 0.0, 0.0, 0.0, 1.0, 1.0, 1.0, 1.0, 0.0, 1.0, 0.0, 1.0, 1.0, 0.0, 1.0, 0.0, 0.0, 1.0, 0.0, 1.0, 1.0, 0.0, 1.0, 0.0, 0.0, 0.0, 1.0, 1.0, 1.0, 1.0, 0.0, 0.0, 0.0, 1.0, 1.0, 0.0, 1.0, 0.0, 0.0, 1.0, 0.0])
_ca = me_cube_003.color_attributes.new('Col', 'FLOAT_COLOR', 'POINT')
_ca.data.foreach_set('color', [0.0, 0.0, 0.0, 1.0, 0.2795, 0.5577, 0.999, 1.0, 0.0, 0.0, 0.0, 1.0, 0.2297, 0.5409, 1.0, 1.0, 0.0, 0.0, 0.0, 1.0, 0.3161, 0.5717, 0.998, 1.0, 0.0, 0.0, 0.0, 1.0, 0.2297, 0.5409, 1.0, 1.0])
me_cube_003.materials.append(mat_checker)
me_cube_003.update()
me_plane_006 = bpy.data.meshes.new('Plane.006')
me_plane_006.from_pydata([(4.069, 12.21, 2.05), (-4.069, 12.21, 2.05), (-5.421, -12.84, 3.501), (2.718, -12.84, 3.501), (12.21, -4.069, 4.768e-07), (12.21, 4.069, 4.768e-07), (-12.21, 4.069, 4.768e-07), (-12.21, -4.069, 4.768e-07), (4.069, 4.069, 2.495), (4.069, -4.069, 2.495), (-4.069, 4.069, 2.495), (-4.069, -4.069, 2.495), (1.502, 1.502, 2.495), (1.502, -1.502, 2.495), (-1.502, 1.502, 2.495), (-1.502, -1.502, 2.495), (12.21, -4.069, 7.649), (12.21, 4.069, 7.649), (4.069, 2.5, 7.649), (4.069, -2.5, 7.649), (12.21, 4.069, 9.265), (12.21, -4.069, 9.265), (4.069, 2.5, 9.265), (4.069, -2.5, 9.265)], [], [(3, 4, 9), (2, 11, 7), (9, 11, 2, 3), (0, 1, 10, 8), (11, 9, 13, 15), (18, 17, 5, 8), (6, 10, 1), (8, 5, 0), (10, 11, 15, 14), (9, 8, 12, 13), (8, 10, 14, 12), (13, 12, 14, 15), (18, 8, 9, 19), (4, 16, 19, 9), (20, 22, 23, 21), (19, 16, 21, 23), (19, 23, 22, 18), (7, 11, 10, 6), (17, 18, 22, 20), (16, 17, 20, 21)])
_uv = me_plane_006.uv_layers.new(name='UVMap')
_uv.uv.foreach_set('vector', [0.01182, 1.979, -0.9764, 0.9906, 0.01182, 0.9906, 1.0, 1.979, 1.0, 0.9906, 1.988, 0.9906, 0.01182, 0.9906, 1.0, 0.9906, 1.0, 1.979, 0.01182, 1.979, 0.01182, -0.9859, 1.0, -0.9859, 1.0, 0.002301, 0.01182, 0.002301, 1.0, 0.9906, 0.01182, 0.9906, 0.3236, 0.6788, 0.6883, 0.6788, 0.01182, 0.002301, -0.9764, 0.002301, -0.9764, 0.002301, 0.01182, 0.002301, 1.988, 0.002301, 1.0, 0.002301, 1.0, -0.9859, 0.01182, 0.002301, -0.9764, 0.002301, 0.01182, -0.9859, 1.0, 0.002301, 1.0, 0.9906, 0.6883, 0.6788, 0.6883, 0.314, 0.01182, 0.9906, 0.01182, 0.002301, 0.3236, 0.314, 0.3236, 0.6788, 0.01182, 0.002301, 1.0, 0.002301, 0.6883, 0.314, 0.3236, 0.314, 0.3236, 0.6788, 0.3236, 0.314, 0.6883, 0.314, 0.6883, 0.6788, 0.01182, 0.002301, 0.01182, 0.002301, 0.01182, 0.9906, 0.01182, 0.9906, -0.9764, 0.9906, -0.9764, 0.9906, 0.01182, 0.9906, 0.01182, 0.9906, -0.9764, 0.002301, 0.01182, 0.002301, 0.01182, 0.9906, -0.9764, 0.9906, 0.01182, 0.9906, -0.9764, 0.9906, -0.9764, 0.9906, 0.01182, 0.9906, 0.01182, 0.9906, 0.01182, 0.9906, 0.01182, 0.002301, 0.01182, 0.002301, 1.988, 0.9906, 1.0, 0.9906, 1.0, 0.002301, 1.988, 0.002301, -0.9764, 0.002301, 0.01182, 0.002301, 0.01182, 0.002301, -0.9764, 0.002301, 0.0, 0.0, 0.0, 0.0, 0.0, 0.0, 0.0, 0.0])
_ca = me_plane_006.color_attributes.new('Col', 'FLOAT_COLOR', 'POINT')
_ca.data.foreach_set('color', [1.0, 0.9909, 0.9638, 1.0, 1.0, 0.9909, 0.9638, 1.0, 1.0, 0.9909, 0.9638, 1.0, 1.0, 0.9909, 0.9638, 1.0, 1.0, 0.9909, 0.9638, 1.0, 0.9962, 0.9871, 0.9601, 1.0, 1.0, 0.9909, 0.9638, 1.0, 1.0, 0.9909, 0.9638, 1.0, 1.0, 0.9909, 0.9638, 1.0, 1.0, 0.9909, 0.9638, 1.0, 1.0, 0.9909, 0.9638, 1.0, 1.0, 0.9909, 0.9638, 1.0, 1.0, 0.9909, 0.9638, 1.0, 1.0, 0.9909, 0.9638, 1.0, 1.0, 0.9909, 0.9638, 1.0, 1.0, 0.9909, 0.9638, 1.0, 1.0, 0.9909, 0.9638, 1.0, 0.9962, 0.9871, 0.9601, 1.0, 1.0, 0.9909, 0.9638, 1.0, 1.0, 0.9909, 0.9638, 1.0, 0.9962, 0.9871, 0.9601, 1.0, 1.0, 0.9909, 0.9638, 1.0, 1.0, 0.9909, 0.9638, 1.0, 1.0, 0.9909, 0.9638, 1.0])
me_plane_006.materials.append(mat_checker)
me_plane_006.update()
me_cube_001 = bpy.data.meshes.new('Cube.001')
me_cube_001.from_pydata([(-1.0, -1.0, -1.0), (-1.0, -1.0, 1.0), (-1.0, 1.0, -1.0), (-1.0, 1.0, 1.0), (1.0, -1.0, -1.0), (1.0, -1.0, 1.0), (1.0, 1.0, -1.0), (1.0, 1.0, 1.0)], [], [(0, 1, 3, 2), (2, 3, 7, 6), (6, 7, 5, 4), (4, 5, 1, 0), (2, 6, 4, 0), (7, 3, 1, 5)])
_uv = me_cube_001.uv_layers.new(name='UVMap')
_uv.uv.foreach_set('vector', [0.0, 0.0, 0.0, 1.0, 1.0, 1.0, 1.0, 0.0, 0.0, 0.0, 0.0, 1.0, 1.0, 1.0, 1.0, 0.0, 1.0, 0.0, 1.0, 1.0, 0.0, 1.0, 0.0, 0.0, 1.0, 0.0, 1.0, 1.0, 0.0, 1.0, 0.0, 0.0, 0.0, 1.0, 1.0, 1.0, 1.0, 0.0, 0.0, 0.0, 1.0, 1.0, 0.0, 1.0, 0.0, 0.0, 1.0, 0.0])
_ca = me_cube_001.color_attributes.new('Col', 'FLOAT_COLOR', 'POINT')
_ca.data.foreach_set('color', [0.0, 0.0, 0.0, 1.0, 0.2795, 0.5577, 0.999, 1.0, 0.0, 0.0, 0.0, 1.0, 0.2297, 0.5409, 1.0, 1.0, 0.0, 0.0, 0.0, 1.0, 0.3161, 0.5717, 0.998, 1.0, 0.0, 0.0, 0.0, 1.0, 0.2297, 0.5409, 1.0, 1.0])
me_cube_001.materials.append(mat_checker)
me_cube_001.update()
me_plane_001 = bpy.data.meshes.new('Plane.001')
me_plane_001.from_pydata([(0.1496, -12.21, 2.05), (8.288, -12.21, 2.05), (8.288, 12.21, 3.821e-07), (0.1496, 12.21, 3.821e-07), (-12.21, 4.069, 3.821e-07), (-12.21, -4.069, 3.821e-07), (16.43, -4.069, 3.821e-07), (16.43, 4.069, 3.821e-07), (0.1496, -4.069, 1.704), (0.1496, 4.069, 1.704), (8.288, -4.069, 1.704), (8.288, 4.069, 1.704), (2.717, -1.502, 1.704), (2.717, 1.502, 1.704), (5.721, -1.502, 1.704), (5.721, 1.502, 1.704), (2.717, -1.502, -1.467), (2.717, 1.502, -1.467), (5.721, -1.502, -1.467), (5.721, 1.502, -1.467), (-12.21, 4.069, 5.894), (-12.21, -4.069, 5.894), (0.1496, -4.069, 1.704), (0.1496, 4.069, 1.704)], [], [(3, 4, 9), (2, 11, 7), (9, 11, 2, 3), (0, 1, 10, 8), (11, 9, 13, 15), (22, 21, 5, 8), (6, 10, 1), (10, 6, 7, 11), (8, 5, 0), (12, 14, 18, 16), (10, 11, 15, 14), (9, 8, 12, 13), (8, 10, 14, 12), (13, 12, 16, 17), (15, 13, 17, 19), (14, 15, 19, 18), (21, 22, 23, 20), (22, 8, 9, 23), (4, 20, 23, 9)])
_uv = me_plane_001.uv_layers.new(name='UVMap')
_uv.uv.foreach_set('vector', [0.01182, 1.979, -0.9764, 0.9906, 0.01182, 0.9906, 1.0, 1.979, 1.0, 0.9906, 1.988, 0.9906, 0.01182, 0.9906, 1.0, 0.9906, 1.0, 1.979, 0.01182, 1.979, 0.01182, -0.9859, 1.0, -0.9859, 1.0, 0.002301, 0.01182, 0.002301, 1.0, 0.9906, 0.01182, 0.9906, 0.3236, 0.6788, 0.6883, 0.6788, 0.01182, 0.002301, -0.9764, 0.002301, -0.9764, 0.002301, 0.01182, 0.002301, 1.988, 0.002301, 1.0, 0.002301, 1.0, -0.9859, 1.0, 0.002301, 1.988, 0.002301, 1.988, 0.9906, 1.0, 0.9906, 0.01182, 0.002301, -0.9764, 0.002301, 0.01182, -0.9859, 0.3236, 0.314, 0.6883, 0.314, 0.6883, 0.314, 0.3236, 0.314, 1.0, 0.002301, 1.0, 0.9906, 0.6883, 0.6788, 0.6883, 0.314, 0.01182, 0.9906, 0.01182, 0.002301, 0.3236, 0.314, 0.3236, 0.6788, 0.01182, 0.002301, 1.0, 0.002301, 0.6883, 0.314, 0.3236, 0.314, 0.3236, 0.6788, 0.3236, 0.314, 0.3236, 0.314, 0.3236, 0.6788, 0.6883, 0.6788, 0.3236, 0.6788, 0.3236, 0.6788, 0.6883, 0.6788, 0.6883, 0.314, 0.6883, 0.6788, 0.6883, 0.6788, 0.6883, 0.314, -0.9764, 0.002301, 0.01182, 0.002301, 0.01182, 0.9906, -0.9764, 0.9906, 0.01182, 0.002301, 0.01182, 0.002301, 0.01182, 0.9906, 0.01182, 0.9906, -0.9764, 0.9906, -0.9764, 0.9906, 0.01182, 0.9906, 0.01182, 0.9906])
_ca = me_plane_001.color_attributes.new('Col', 'FLOAT_COLOR', 'POINT')
_ca.data.foreach_set('color', [1.0, 0.9909, 0.9638, 1.0, 1.0, 0.9909, 0.9638, 1.0, 1.0, 0.9909, 0.9638, 1.0, 1.0, 0.9909, 0.9638, 1.0, 1.0, 0.9909, 0.9638, 1.0, 0.9962, 0.9871, 0.9601, 1.0, 1.0, 0.9909, 0.9638, 1.0, 1.0, 0.9909, 0.9638, 1.0, 1.0, 0.9909, 0.9638, 1.0, 1.0, 0.9909, 0.9638, 1.0, 1.0, 0.9909, 0.9638, 1.0, 1.0, 0.9909, 0.9638, 1.0, 1.0, 0.9909, 0.9638, 1.0, 1.0, 0.9909, 0.9638, 1.0, 1.0, 0.9909, 0.9638, 1.0, 1.0, 0.9909, 0.9638, 1.0, 1.0, 0.9909, 0.9638, 1.0, 1.0, 0.9909, 0.9638, 1.0, 1.0, 0.9909, 0.9638, 1.0, 1.0, 0.9909, 0.9638, 1.0, 1.0, 0.9909, 0.9638, 1.0, 0.9962, 0.9871, 0.9601, 1.0, 1.0, 0.9909, 0.9638, 1.0, 1.0, 0.9909, 0.9638, 1.0])
me_plane_001.materials.append(mat_checker)
me_plane_001.update()
me_groundtorch = bpy.data.meshes.new('groundtorch')
me_groundtorch.from_pydata([], [], [])
me_groundtorch.materials.append(None)
me_groundtorch.update()
me_plane_007 = bpy.data.meshes.new('Plane.007')
me_plane_007.from_pydata([(0.1496, -12.21, 2.05), (8.288, -12.21, 2.05), (8.288, 12.21, 3.821e-07), (0.1496, 12.21, 3.821e-07), (-12.21, 4.069, 3.821e-07), (-12.21, -4.069, 3.821e-07), (16.43, -4.069, 3.821e-07), (16.43, 4.069, 3.821e-07), (0.1496, -4.069, 1.704), (0.1496, 4.069, 1.704), (8.288, -4.069, 1.704), (8.288, 4.069, 1.704), (2.717, -1.502, 1.704), (2.717, 1.502, 1.704), (5.721, -1.502, 1.704), (5.721, 1.502, 1.704), (2.717, -1.502, -1.467), (2.717, 1.502, -1.467), (5.721, -1.502, -1.467), (5.721, 1.502, -1.467), (0.1496, -4.069, 1.704), (0.1496, 4.069, 1.704)], [], [(3, 4, 9), (2, 11, 7), (9, 11, 2, 3), (0, 1, 10, 8), (11, 9, 13, 15), (4, 5, 20, 21), (6, 10, 1), (10, 6, 7, 11), (8, 5, 0), (12, 14, 18, 16), (10, 11, 15, 14), (9, 8, 12, 13), (8, 10, 14, 12), (13, 12, 16, 17), (15, 13, 17, 19), (14, 15, 19, 18), (20, 8, 9, 21), (17, 16, 18, 19)])
_uv = me_plane_007.uv_layers.new(name='UVMap')
_uv.uv.foreach_set('vector', [0.01182, 1.979, -0.9764, 0.9906, 0.01182, 0.9906, 1.0, 1.979, 1.0, 0.9906, 1.988, 0.9906, 0.01182, 0.9906, 1.0, 0.9906, 1.0, 1.979, 0.01182, 1.979, 0.01182, -0.9859, 1.0, -0.9859, 1.0, 0.002301, 0.01182, 0.002301, 1.0, 0.9906, 0.01182, 0.9906, 0.3236, 0.6788, 0.6883, 0.6788, 0.0, 0.0, 0.0, 0.0, 0.01182, 0.002301, 0.01182, 0.9906, 1.988, 0.002301, 1.0, 0.002301, 1.0, -0.9859, 1.0, 0.002301, 1.988, 0.002301, 1.988, 0.9906, 1.0, 0.9906, 0.01182, 0.002301, -0.9764, 0.002301, 0.01182, -0.9859, 0.3236, 0.314, 0.6883, 0.314, 0.6883, 0.314, 0.3236, 0.314, 1.0, 0.002301, 1.0, 0.9906, 0.6883, 0.6788, 0.6883, 0.314, 0.01182, 0.9906, 0.01182, 0.002301, 0.3236, 0.314, 0.3236, 0.6788, 0.01182, 0.002301, 1.0, 0.002301, 0.6883, 0.314, 0.3236, 0.314, 0.3236, 0.6788, 0.3236, 0.314, 0.3236, 0.314, 0.3236, 0.6788, 0.6883, 0.6788, 0.3236, 0.6788, 0.3236, 0.6788, 0.6883, 0.6788, 0.6883, 0.314, 0.6883, 0.6788, 0.6883, 0.6788, 0.6883, 0.314, 0.01182, 0.002301, 0.01182, 0.002301, 0.01182, 0.9906, 0.01182, 0.9906, 0.3236, 0.6788, 0.3236, 0.314, 0.6883, 0.314, 0.6883, 0.6788])
_ca = me_plane_007.color_attributes.new('Col', 'FLOAT_COLOR', 'POINT')
_ca.data.foreach_set('color', [1.0, 0.9909, 0.9638, 1.0, 1.0, 0.9909, 0.9638, 1.0, 1.0, 0.9909, 0.9638, 1.0, 1.0, 0.9909, 0.9638, 1.0, 1.0, 0.9909, 0.9638, 1.0, 0.9962, 0.9871, 0.9601, 1.0, 1.0, 0.9909, 0.9638, 1.0, 1.0, 0.9909, 0.9638, 1.0, 1.0, 0.9909, 0.9638, 1.0, 1.0, 0.9909, 0.9638, 1.0, 1.0, 0.9909, 0.9638, 1.0, 1.0, 0.9909, 0.9638, 1.0, 1.0, 0.9909, 0.9638, 1.0, 1.0, 0.9909, 0.9638, 1.0, 1.0, 0.9909, 0.9638, 1.0, 1.0, 0.9909, 0.9638, 1.0, 1.0, 0.9909, 0.9638, 1.0, 1.0, 0.9909, 0.9638, 1.0, 1.0, 0.9909, 0.9638, 1.0, 1.0, 0.9909, 0.9638, 1.0, 1.0, 0.9909, 0.9638, 1.0, 1.0, 0.9909, 0.9638, 1.0])
me_plane_007.materials.append(mat_checker)
me_plane_007.update()

# ---- objects
ob_landscape_detailed = bpy.data.objects.new('landscape_detailed', me_landscape_detailed_009)
ob_entry_default = bpy.data.objects.new('entry#default', None)
ob_objects_doors_door = bpy.data.objects.new('objects_doors_door', me_door)
ob_jelly = bpy.data.objects.new('Jelly', me_sphere)
ob_jelly_001 = bpy.data.objects.new('Jelly.001', me_sphere)
ob_jelly_002 = bpy.data.objects.new('Jelly.002', me_sphere)
ob_plane = bpy.data.objects.new('Plane', me_plane)
ob_objects_doors_door_003 = bpy.data.objects.new('objects_doors_door.003', me_door)
ob_objects_doors_door_002 = bpy.data.objects.new('objects_doors_door.002', me_door)
ob_objects_doors_door_004 = bpy.data.objects.new('objects_doors_door.004', me_door)
ob_objects_doors_door_001 = bpy.data.objects.new('objects_doors_door.001', me_door)
ob_cube_002 = bpy.data.objects.new('Cube.002', me_cube_002)
ob_plane_002 = bpy.data.objects.new('Plane.002', me_plane_002)
ob_cube_003 = bpy.data.objects.new('Cube.003', me_cube_003)
ob_plane_003 = bpy.data.objects.new('Plane.003', me_plane_006)
ob_cube_001 = bpy.data.objects.new('Cube.001', me_cube_001)
ob_plane_001 = bpy.data.objects.new('Plane.001', me_plane_001)
ob_jelly_003 = bpy.data.objects.new('Jelly.003', me_sphere)
ob_jelly_004 = bpy.data.objects.new('Jelly.004', me_sphere)
ob_jelly_005 = bpy.data.objects.new('Jelly.005', me_sphere)
ob_objects_torch = bpy.data.objects.new('objects_torch', me_groundtorch)
ob_objects_torch_001 = bpy.data.objects.new('objects_torch.001', me_groundtorch)
ob_objects_torch_002 = bpy.data.objects.new('objects_torch.002', me_groundtorch)
ob_objects_torch_003 = bpy.data.objects.new('objects_torch.003', me_groundtorch)
ob_plane_004 = bpy.data.objects.new('Plane.004', me_plane_007)

# ---- transforms, parenting, visibility, modifiers, constraints
ob_landscape_detailed.location = (0.0, 0.0, 0.0)
ob_landscape_detailed.display_type = 'SOLID'
ob_landscape_detailed.display.show_shadows = False
_vg = ob_landscape_detailed.vertex_groups.new(name='Group')
_m = ob_landscape_detailed.modifiers.new('EdgeSplit', 'EDGE_SPLIT')
_m.use_edge_angle = False
_m = ob_landscape_detailed.modifiers.new('GeometryNodes', 'NODES')
_m.node_group = ng_geometry_nodes_001
ob_entry_default.location = (-0.3712, -3.912, -13.4)
ob_objects_doors_door.location = (0.1571, -26.66, -14.62)
ob_jelly.location = (3.646, -40.07, -12.96)
ob_jelly.rotation_euler = (0.0, -0.0, -2.429)
ob_jelly_001.location = (-2.299, -40.42, -12.96)
ob_jelly_001.rotation_euler = (0.0, -0.0, 2.585)
ob_jelly_002.location = (3.094, -34.24, -12.96)
ob_jelly_002.rotation_euler = (0.0, -0.0, 4.775)
ob_plane.location = (0.04782, -38.82, -14.57)
ob_objects_doors_door_003.location = (-0.0757, -51.26, -12.69)
ob_objects_doors_door_003.rotation_euler = (0.0, -0.0, 3.142)
ob_objects_doors_door_002.location = (-12.21, -38.81, -5.313)
ob_objects_doors_door_002.rotation_euler = (0.0, -0.0, 1.571)
ob_objects_doors_door_004.location = (-25.87, -51.76, -11.14)
ob_objects_doors_door_001.location = (12.23, -38.81, -7.244)
ob_objects_doors_door_001.rotation_euler = (0.0, -0.0, 1.571)
ob_cube_002.location = (-24.05, -64.94, -13.0)
ob_cube_002.scale = (1.0, 1.0, 2.0)
ob_plane_002.location = (0.04782, -73.13, -17.26)
ob_cube_003.location = (-21.97, -38.82, -11.72)
ob_cube_003.scale = (1.5, 1.5, 1.5)
ob_plane_003.location = (-24.52, -38.82, -14.57)
ob_cube_001.location = (28.81, -38.82, -12.79)
ob_cube_001.scale = (1.5, 1.5, 1.5)
ob_plane_001.location = (24.58, -38.82, -13.04)
ob_jelly_003.location = (34.17, -43.33, -28.85)
ob_jelly_003.rotation_euler = (0.0, -0.0, -2.429)
ob_jelly_004.location = (22.88, -44.09, -28.85)
ob_jelly_004.rotation_euler = (0.0, -0.0, 2.585)
ob_jelly_005.location = (33.05, -33.45, -28.85)
ob_jelly_005.rotation_euler = (0.0, -0.0, 5.725)
ob_objects_torch.location = (26.89, -38.7, -11.31)
ob_objects_torch_001.location = (30.73, -38.7, -11.31)
ob_objects_torch_002.location = (28.75, -40.61, -11.31)
ob_objects_torch_003.location = (28.75, -36.94, -11.31)
ob_plane_004.location = (24.58, -38.82, -30.63)

# ---- collection membership
col_room_entry.objects.link(ob_landscape_detailed)
col_room_entry.objects.link(ob_entry_default)
col_room_entry.objects.link(ob_objects_doors_door)
col_room_crossing.objects.link(ob_jelly)
col_room_crossing.objects.link(ob_jelly_001)
col_room_crossing.objects.link(ob_jelly_002)
col_room_crossing.objects.link(ob_plane)
col_room_crossing.objects.link(ob_objects_doors_door_003)
col_room_crossing.objects.link(ob_objects_doors_door_002)
col_room_crossing.objects.link(ob_objects_doors_door_004)
col_room_crossing.objects.link(ob_objects_doors_door_001)
col_room_upgrade.objects.link(ob_cube_002)
col_room_upgrade.objects.link(ob_plane_002)
col_room_elevator.objects.link(ob_cube_003)
col_room_elevator.objects.link(ob_plane_003)
col_room_fire_spin.objects.link(ob_cube_001)
col_room_fire_spin.objects.link(ob_plane_001)
col_room_fire_spin.objects.link(ob_jelly_003)
col_room_fire_spin.objects.link(ob_jelly_004)
col_room_fire_spin.objects.link(ob_jelly_005)
col_room_fire_spin.objects.link(ob_objects_torch)
col_room_fire_spin.objects.link(ob_objects_torch_001)
col_room_fire_spin.objects.link(ob_objects_torch_002)
col_room_fire_spin.objects.link(ob_objects_torch_003)
col_room_fire_spin.objects.link(ob_plane_004)

# ---- scene / render settings (as saved in the file)
scene.frame_start = 1; scene.frame_end = 250; scene.frame_set(0)
scene.render.engine = 'BLENDER_EEVEE_NEXT'
scene.view_settings.view_transform = 'Standard'
bpy.context.view_layer.update()

# ---- added for rendering (the .blend has no active camera and no usable light): camera, sun
cam_auto = bpy.data.cameras.new('AutoCamera')
cam_auto.lens = 50.0
cam_auto.sensor_width = 36.0
cam_auto.clip_end = 2506.02
ob_auto_camera = bpy.data.objects.new('AutoCamera', cam_auto)
scene.collection.objects.link(ob_auto_camera)
ob_auto_camera.location = (144.934, -193.776, 104.181)
ob_auto_camera.rotation_euler = (1.09748, -7.21219e-08, 0.694738)
scene.camera = ob_auto_camera
light_auto_sun = bpy.data.lights.new('AutoSun', 'SUN')
light_auto_sun.energy = 3.0
light_auto_sun.angle = 0.0523599
ob_auto_sun = bpy.data.objects.new('AutoSun', light_auto_sun)
scene.collection.objects.link(ob_auto_sun)
ob_auto_sun.rotation_euler = (0.872665, 0.174533, 0.523599)
bpy.context.view_layer.update()
